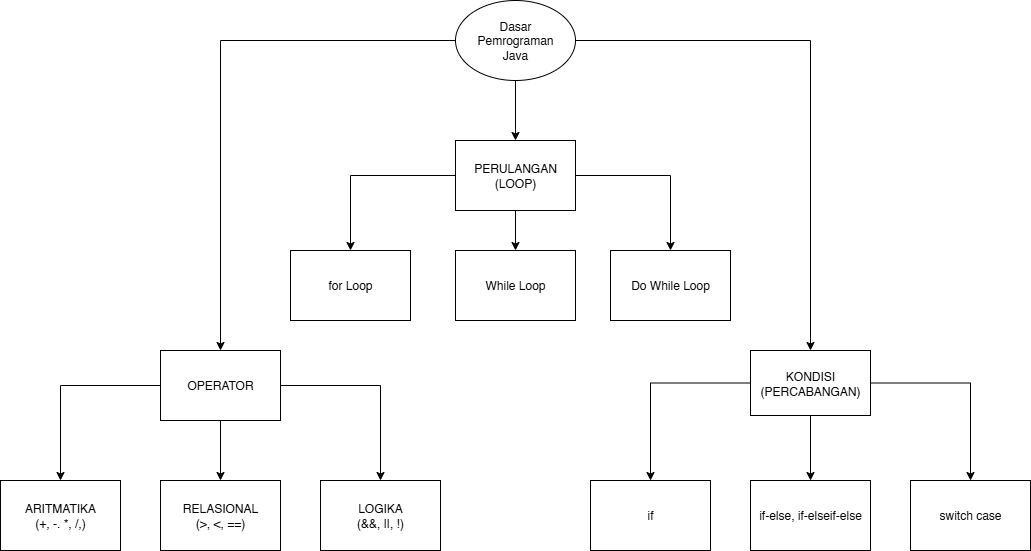

The diagram above was exported from draw.io. Its source (the exported page's mxGraphModel, read from the mxfile embedded in the PNG):
<mxGraphModel dx="2151" dy="702" grid="1" gridSize="10" guides="1" tooltips="1" connect="1" arrows="1" fold="1" page="1" pageScale="1" pageWidth="850" pageHeight="1100" math="0" shadow="0">
  <root>
    <mxCell id="0" />
    <mxCell id="1" parent="0" />
    <mxCell id="E1bqKEMmcaAzedTkHrK5-3" value="" style="edgeStyle=orthogonalEdgeStyle;rounded=0;orthogonalLoop=1;jettySize=auto;html=1;" edge="1" parent="1" source="E1bqKEMmcaAzedTkHrK5-1" target="E1bqKEMmcaAzedTkHrK5-2">
      <mxGeometry relative="1" as="geometry" />
    </mxCell>
    <mxCell id="E1bqKEMmcaAzedTkHrK5-11" value="" style="edgeStyle=orthogonalEdgeStyle;rounded=0;orthogonalLoop=1;jettySize=auto;html=1;" edge="1" parent="1" source="E1bqKEMmcaAzedTkHrK5-1" target="E1bqKEMmcaAzedTkHrK5-10">
      <mxGeometry relative="1" as="geometry" />
    </mxCell>
    <mxCell id="E1bqKEMmcaAzedTkHrK5-13" value="" style="edgeStyle=orthogonalEdgeStyle;rounded=0;orthogonalLoop=1;jettySize=auto;html=1;" edge="1" parent="1" source="E1bqKEMmcaAzedTkHrK5-1" target="E1bqKEMmcaAzedTkHrK5-12">
      <mxGeometry relative="1" as="geometry" />
    </mxCell>
    <mxCell id="E1bqKEMmcaAzedTkHrK5-1" value="Dasar&lt;div&gt;Pemrograman&lt;/div&gt;&lt;div&gt;Java&lt;/div&gt;" style="ellipse;whiteSpace=wrap;html=1;" vertex="1" parent="1">
      <mxGeometry x="365" y="70" width="120" height="80" as="geometry" />
    </mxCell>
    <mxCell id="E1bqKEMmcaAzedTkHrK5-5" value="" style="edgeStyle=orthogonalEdgeStyle;rounded=0;orthogonalLoop=1;jettySize=auto;html=1;" edge="1" parent="1" source="E1bqKEMmcaAzedTkHrK5-2" target="E1bqKEMmcaAzedTkHrK5-4">
      <mxGeometry relative="1" as="geometry" />
    </mxCell>
    <mxCell id="E1bqKEMmcaAzedTkHrK5-7" value="" style="edgeStyle=orthogonalEdgeStyle;rounded=0;orthogonalLoop=1;jettySize=auto;html=1;" edge="1" parent="1" source="E1bqKEMmcaAzedTkHrK5-2" target="E1bqKEMmcaAzedTkHrK5-6">
      <mxGeometry relative="1" as="geometry" />
    </mxCell>
    <mxCell id="E1bqKEMmcaAzedTkHrK5-9" value="" style="edgeStyle=orthogonalEdgeStyle;rounded=0;orthogonalLoop=1;jettySize=auto;html=1;" edge="1" parent="1" source="E1bqKEMmcaAzedTkHrK5-2" target="E1bqKEMmcaAzedTkHrK5-8">
      <mxGeometry relative="1" as="geometry" />
    </mxCell>
    <mxCell id="E1bqKEMmcaAzedTkHrK5-2" value="PERULANGAN&lt;div&gt;(LOOP)&lt;/div&gt;" style="whiteSpace=wrap;html=1;" vertex="1" parent="1">
      <mxGeometry x="365" y="210" width="120" height="70" as="geometry" />
    </mxCell>
    <mxCell id="E1bqKEMmcaAzedTkHrK5-4" value="Do While Loop" style="whiteSpace=wrap;html=1;" vertex="1" parent="1">
      <mxGeometry x="520" y="320" width="120" height="70" as="geometry" />
    </mxCell>
    <mxCell id="E1bqKEMmcaAzedTkHrK5-6" value="for Loop" style="whiteSpace=wrap;html=1;" vertex="1" parent="1">
      <mxGeometry x="200" y="320" width="120" height="70" as="geometry" />
    </mxCell>
    <mxCell id="E1bqKEMmcaAzedTkHrK5-8" value="While Loop" style="whiteSpace=wrap;html=1;" vertex="1" parent="1">
      <mxGeometry x="365" y="320" width="120" height="70" as="geometry" />
    </mxCell>
    <mxCell id="E1bqKEMmcaAzedTkHrK5-15" value="" style="edgeStyle=orthogonalEdgeStyle;rounded=0;orthogonalLoop=1;jettySize=auto;html=1;" edge="1" parent="1" source="E1bqKEMmcaAzedTkHrK5-10" target="E1bqKEMmcaAzedTkHrK5-14">
      <mxGeometry relative="1" as="geometry" />
    </mxCell>
    <mxCell id="E1bqKEMmcaAzedTkHrK5-17" value="" style="edgeStyle=orthogonalEdgeStyle;rounded=0;orthogonalLoop=1;jettySize=auto;html=1;" edge="1" parent="1" source="E1bqKEMmcaAzedTkHrK5-10" target="E1bqKEMmcaAzedTkHrK5-16">
      <mxGeometry relative="1" as="geometry" />
    </mxCell>
    <mxCell id="E1bqKEMmcaAzedTkHrK5-19" value="" style="edgeStyle=orthogonalEdgeStyle;rounded=0;orthogonalLoop=1;jettySize=auto;html=1;" edge="1" parent="1" source="E1bqKEMmcaAzedTkHrK5-10" target="E1bqKEMmcaAzedTkHrK5-18">
      <mxGeometry relative="1" as="geometry" />
    </mxCell>
    <mxCell id="E1bqKEMmcaAzedTkHrK5-10" value="OPERATOR" style="whiteSpace=wrap;html=1;" vertex="1" parent="1">
      <mxGeometry x="70" y="420" width="120" height="70" as="geometry" />
    </mxCell>
    <mxCell id="E1bqKEMmcaAzedTkHrK5-21" value="" style="edgeStyle=orthogonalEdgeStyle;rounded=0;orthogonalLoop=1;jettySize=auto;html=1;" edge="1" parent="1" source="E1bqKEMmcaAzedTkHrK5-12" target="E1bqKEMmcaAzedTkHrK5-20">
      <mxGeometry relative="1" as="geometry" />
    </mxCell>
    <mxCell id="E1bqKEMmcaAzedTkHrK5-24" style="edgeStyle=orthogonalEdgeStyle;rounded=0;orthogonalLoop=1;jettySize=auto;html=1;" edge="1" parent="1" source="E1bqKEMmcaAzedTkHrK5-12" target="E1bqKEMmcaAzedTkHrK5-25">
      <mxGeometry relative="1" as="geometry">
        <mxPoint x="620" y="560" as="targetPoint" />
      </mxGeometry>
    </mxCell>
    <mxCell id="E1bqKEMmcaAzedTkHrK5-27" value="" style="edgeStyle=orthogonalEdgeStyle;rounded=0;orthogonalLoop=1;jettySize=auto;html=1;" edge="1" parent="1" source="E1bqKEMmcaAzedTkHrK5-12" target="E1bqKEMmcaAzedTkHrK5-26">
      <mxGeometry relative="1" as="geometry" />
    </mxCell>
    <mxCell id="E1bqKEMmcaAzedTkHrK5-12" value="KONDISI&lt;div&gt;(PERCABANGAN)&lt;/div&gt;" style="whiteSpace=wrap;html=1;" vertex="1" parent="1">
      <mxGeometry x="660" y="420" width="120" height="65" as="geometry" />
    </mxCell>
    <mxCell id="E1bqKEMmcaAzedTkHrK5-14" value="LOGIKA&lt;div&gt;(&amp;amp;&amp;amp;, ||, !)&lt;/div&gt;" style="whiteSpace=wrap;html=1;" vertex="1" parent="1">
      <mxGeometry x="230" y="550" width="120" height="70" as="geometry" />
    </mxCell>
    <mxCell id="E1bqKEMmcaAzedTkHrK5-16" value="RELASIONAL&lt;div&gt;(&amp;gt;, &amp;lt;, ==)&lt;/div&gt;" style="whiteSpace=wrap;html=1;" vertex="1" parent="1">
      <mxGeometry x="70" y="550" width="120" height="70" as="geometry" />
    </mxCell>
    <mxCell id="E1bqKEMmcaAzedTkHrK5-18" value="ARITMATIKA&lt;div&gt;(+, -. *, /,)&lt;/div&gt;" style="whiteSpace=wrap;html=1;" vertex="1" parent="1">
      <mxGeometry x="-90" y="550" width="120" height="70" as="geometry" />
    </mxCell>
    <mxCell id="E1bqKEMmcaAzedTkHrK5-20" value="if-else, if-elseif-else" style="whiteSpace=wrap;html=1;" vertex="1" parent="1">
      <mxGeometry x="660" y="550" width="120" height="70" as="geometry" />
    </mxCell>
    <mxCell id="E1bqKEMmcaAzedTkHrK5-25" value="if" style="rounded=0;whiteSpace=wrap;html=1;" vertex="1" parent="1">
      <mxGeometry x="500" y="550" width="120" height="70" as="geometry" />
    </mxCell>
    <mxCell id="E1bqKEMmcaAzedTkHrK5-26" value="switch case" style="whiteSpace=wrap;html=1;" vertex="1" parent="1">
      <mxGeometry x="820" y="550" width="120" height="70" as="geometry" />
    </mxCell>
  </root>
</mxGraphModel>